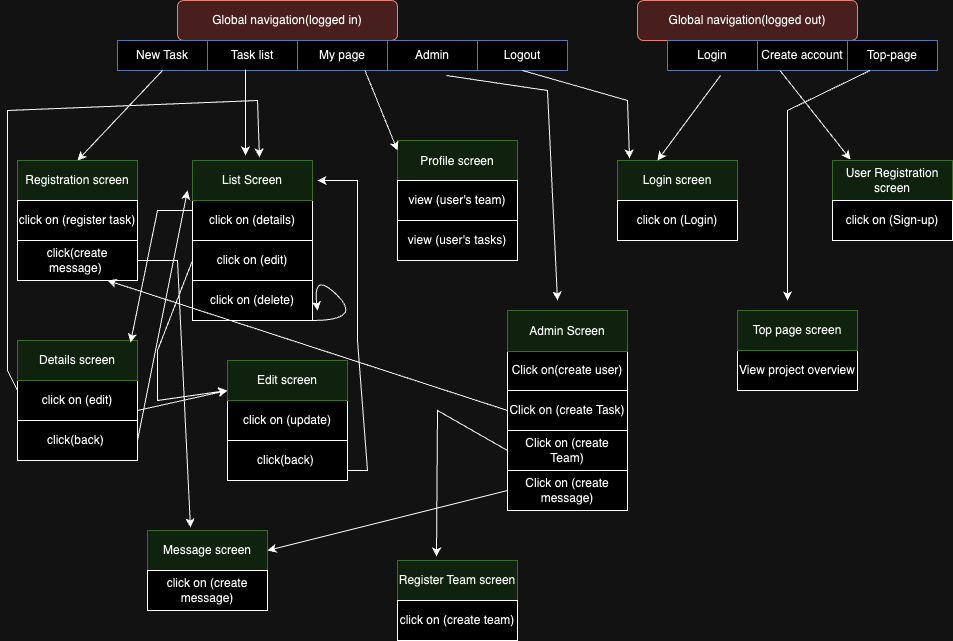

The diagram above was exported from draw.io. Its source (the exported page's mxGraphModel, read from the mxfile embedded in the PNG):
<mxGraphModel dx="954" dy="642" grid="1" gridSize="10" guides="1" tooltips="1" connect="1" arrows="1" fold="1" page="1" pageScale="1" pageWidth="827" pageHeight="1169" math="0" shadow="0">
  <root>
    <mxCell id="WIyWlLk6GJQsqaUBKTNV-0" />
    <mxCell id="WIyWlLk6GJQsqaUBKTNV-1" parent="WIyWlLk6GJQsqaUBKTNV-0" />
    <mxCell id="WIyWlLk6GJQsqaUBKTNV-3" value="&lt;span style=&quot;background-color: initial;&quot;&gt;Global navigation(logged in)&lt;/span&gt;" style="rounded=1;whiteSpace=wrap;html=1;fontSize=12;glass=0;strokeWidth=1;shadow=0;fillColor=#f8cecc;strokeColor=#b85450;" parent="WIyWlLk6GJQsqaUBKTNV-1" vertex="1">
      <mxGeometry x="180" y="80" width="220" height="40" as="geometry" />
    </mxCell>
    <mxCell id="s6GTMSv2sqRzR4tDetto-0" value="&lt;span style=&quot;background-color: initial;&quot;&gt;Global navigation(logged out)&lt;/span&gt;" style="rounded=1;whiteSpace=wrap;html=1;fontSize=12;glass=0;strokeWidth=1;shadow=0;fillColor=#f8cecc;strokeColor=#b85450;" parent="WIyWlLk6GJQsqaUBKTNV-1" vertex="1">
      <mxGeometry x="640" y="80" width="220" height="40" as="geometry" />
    </mxCell>
    <mxCell id="q-dCVkLcWxRaTAbpf_Fr-0" value="New Task" style="rounded=0;whiteSpace=wrap;html=1;strokeColor=#6c8ebf;" vertex="1" parent="WIyWlLk6GJQsqaUBKTNV-1">
      <mxGeometry x="120" y="120" width="90" height="30" as="geometry" />
    </mxCell>
    <mxCell id="q-dCVkLcWxRaTAbpf_Fr-1" value="Task list" style="rounded=0;whiteSpace=wrap;html=1;strokeColor=#6c8ebf;" vertex="1" parent="WIyWlLk6GJQsqaUBKTNV-1">
      <mxGeometry x="210" y="120" width="90" height="30" as="geometry" />
    </mxCell>
    <mxCell id="q-dCVkLcWxRaTAbpf_Fr-2" value="My page" style="rounded=0;whiteSpace=wrap;html=1;strokeColor=#6c8ebf;" vertex="1" parent="WIyWlLk6GJQsqaUBKTNV-1">
      <mxGeometry x="300" y="120" width="90" height="30" as="geometry" />
    </mxCell>
    <mxCell id="q-dCVkLcWxRaTAbpf_Fr-3" value="Admin" style="rounded=0;whiteSpace=wrap;html=1;strokeColor=#6c8ebf;" vertex="1" parent="WIyWlLk6GJQsqaUBKTNV-1">
      <mxGeometry x="390" y="120" width="90" height="30" as="geometry" />
    </mxCell>
    <mxCell id="q-dCVkLcWxRaTAbpf_Fr-7" value="" style="endArrow=classic;html=1;rounded=0;exitX=0.5;exitY=1;exitDx=0;exitDy=0;" edge="1" parent="WIyWlLk6GJQsqaUBKTNV-1" source="q-dCVkLcWxRaTAbpf_Fr-0">
      <mxGeometry width="50" height="50" relative="1" as="geometry">
        <mxPoint x="390" y="170" as="sourcePoint" />
        <mxPoint x="80" y="240" as="targetPoint" />
      </mxGeometry>
    </mxCell>
    <mxCell id="q-dCVkLcWxRaTAbpf_Fr-8" value="Registration screen" style="rounded=0;whiteSpace=wrap;html=1;fillColor=#d5e8d4;strokeColor=#82b366;" vertex="1" parent="WIyWlLk6GJQsqaUBKTNV-1">
      <mxGeometry x="20" y="240" width="120" height="40" as="geometry" />
    </mxCell>
    <mxCell id="q-dCVkLcWxRaTAbpf_Fr-9" value="click on (register task)" style="rounded=0;whiteSpace=wrap;html=1;" vertex="1" parent="WIyWlLk6GJQsqaUBKTNV-1">
      <mxGeometry x="20" y="280" width="120" height="40" as="geometry" />
    </mxCell>
    <mxCell id="q-dCVkLcWxRaTAbpf_Fr-11" value="click(create message)&amp;nbsp;" style="rounded=0;whiteSpace=wrap;html=1;" vertex="1" parent="WIyWlLk6GJQsqaUBKTNV-1">
      <mxGeometry x="20" y="320" width="120" height="40" as="geometry" />
    </mxCell>
    <mxCell id="q-dCVkLcWxRaTAbpf_Fr-12" value="Logout" style="rounded=0;whiteSpace=wrap;html=1;strokeColor=#6c8ebf;" vertex="1" parent="WIyWlLk6GJQsqaUBKTNV-1">
      <mxGeometry x="480" y="120" width="90" height="30" as="geometry" />
    </mxCell>
    <mxCell id="q-dCVkLcWxRaTAbpf_Fr-13" value="click on (edit)" style="rounded=0;whiteSpace=wrap;html=1;" vertex="1" parent="WIyWlLk6GJQsqaUBKTNV-1">
      <mxGeometry x="195" y="320" width="120" height="40" as="geometry" />
    </mxCell>
    <mxCell id="q-dCVkLcWxRaTAbpf_Fr-14" value="click on (details)" style="rounded=0;whiteSpace=wrap;html=1;" vertex="1" parent="WIyWlLk6GJQsqaUBKTNV-1">
      <mxGeometry x="195" y="280" width="120" height="40" as="geometry" />
    </mxCell>
    <mxCell id="q-dCVkLcWxRaTAbpf_Fr-15" value="List Screen" style="rounded=0;whiteSpace=wrap;html=1;fillColor=#d5e8d4;strokeColor=#82b366;" vertex="1" parent="WIyWlLk6GJQsqaUBKTNV-1">
      <mxGeometry x="195" y="240" width="120" height="40" as="geometry" />
    </mxCell>
    <mxCell id="q-dCVkLcWxRaTAbpf_Fr-16" value="click(back)&amp;nbsp;" style="rounded=0;whiteSpace=wrap;html=1;" vertex="1" parent="WIyWlLk6GJQsqaUBKTNV-1">
      <mxGeometry x="20" y="500" width="120" height="40" as="geometry" />
    </mxCell>
    <mxCell id="q-dCVkLcWxRaTAbpf_Fr-17" value="click on (edit)" style="rounded=0;whiteSpace=wrap;html=1;" vertex="1" parent="WIyWlLk6GJQsqaUBKTNV-1">
      <mxGeometry x="20" y="460" width="120" height="40" as="geometry" />
    </mxCell>
    <mxCell id="q-dCVkLcWxRaTAbpf_Fr-18" value="Details screen" style="rounded=0;whiteSpace=wrap;html=1;fillColor=#d5e8d4;strokeColor=#82b366;" vertex="1" parent="WIyWlLk6GJQsqaUBKTNV-1">
      <mxGeometry x="20" y="420" width="120" height="40" as="geometry" />
    </mxCell>
    <mxCell id="q-dCVkLcWxRaTAbpf_Fr-19" value="click(back)&amp;nbsp;" style="rounded=0;whiteSpace=wrap;html=1;" vertex="1" parent="WIyWlLk6GJQsqaUBKTNV-1">
      <mxGeometry x="230" y="520" width="120" height="40" as="geometry" />
    </mxCell>
    <mxCell id="q-dCVkLcWxRaTAbpf_Fr-20" value="click on (update)" style="rounded=0;whiteSpace=wrap;html=1;" vertex="1" parent="WIyWlLk6GJQsqaUBKTNV-1">
      <mxGeometry x="230" y="480" width="120" height="40" as="geometry" />
    </mxCell>
    <mxCell id="q-dCVkLcWxRaTAbpf_Fr-21" value="Edit screen" style="rounded=0;whiteSpace=wrap;html=1;fillColor=#d5e8d4;strokeColor=#82b366;" vertex="1" parent="WIyWlLk6GJQsqaUBKTNV-1">
      <mxGeometry x="230" y="440" width="120" height="40" as="geometry" />
    </mxCell>
    <mxCell id="q-dCVkLcWxRaTAbpf_Fr-22" value="click on (delete)" style="rounded=0;whiteSpace=wrap;html=1;" vertex="1" parent="WIyWlLk6GJQsqaUBKTNV-1">
      <mxGeometry x="195" y="360" width="120" height="40" as="geometry" />
    </mxCell>
    <mxCell id="q-dCVkLcWxRaTAbpf_Fr-26" value="" style="endArrow=classic;html=1;rounded=0;exitX=0.422;exitY=0.967;exitDx=0;exitDy=0;exitPerimeter=0;entryX=0.442;entryY=-0.125;entryDx=0;entryDy=0;entryPerimeter=0;" edge="1" parent="WIyWlLk6GJQsqaUBKTNV-1" source="q-dCVkLcWxRaTAbpf_Fr-1" target="q-dCVkLcWxRaTAbpf_Fr-15">
      <mxGeometry width="50" height="50" relative="1" as="geometry">
        <mxPoint x="230" y="210" as="sourcePoint" />
        <mxPoint x="280" y="160" as="targetPoint" />
      </mxGeometry>
    </mxCell>
    <mxCell id="q-dCVkLcWxRaTAbpf_Fr-28" value="" style="endArrow=classic;html=1;rounded=0;exitX=0;exitY=0.25;exitDx=0;exitDy=0;entryX=0.942;entryY=0.05;entryDx=0;entryDy=0;entryPerimeter=0;" edge="1" parent="WIyWlLk6GJQsqaUBKTNV-1" source="q-dCVkLcWxRaTAbpf_Fr-14" target="q-dCVkLcWxRaTAbpf_Fr-18">
      <mxGeometry width="50" height="50" relative="1" as="geometry">
        <mxPoint x="440" y="350" as="sourcePoint" />
        <mxPoint x="490" y="300" as="targetPoint" />
        <Array as="points">
          <mxPoint x="160" y="290" />
        </Array>
      </mxGeometry>
    </mxCell>
    <mxCell id="q-dCVkLcWxRaTAbpf_Fr-29" value="" style="endArrow=classic;html=1;rounded=0;entryX=0;entryY=0.75;entryDx=0;entryDy=0;" edge="1" parent="WIyWlLk6GJQsqaUBKTNV-1" target="q-dCVkLcWxRaTAbpf_Fr-21">
      <mxGeometry width="50" height="50" relative="1" as="geometry">
        <mxPoint x="195" y="340" as="sourcePoint" />
        <mxPoint x="105" y="460" as="targetPoint" />
        <Array as="points">
          <mxPoint x="160" y="430" />
          <mxPoint x="160" y="480" />
        </Array>
      </mxGeometry>
    </mxCell>
    <mxCell id="q-dCVkLcWxRaTAbpf_Fr-30" value="" style="curved=1;endArrow=classic;html=1;rounded=0;" edge="1" parent="WIyWlLk6GJQsqaUBKTNV-1">
      <mxGeometry width="50" height="50" relative="1" as="geometry">
        <mxPoint x="315" y="400" as="sourcePoint" />
        <mxPoint x="320" y="390" as="targetPoint" />
        <Array as="points">
          <mxPoint x="365" y="400" />
          <mxPoint x="315" y="350" />
        </Array>
      </mxGeometry>
    </mxCell>
    <mxCell id="q-dCVkLcWxRaTAbpf_Fr-31" value="" style="endArrow=classic;html=1;rounded=0;exitX=1;exitY=0.75;exitDx=0;exitDy=0;" edge="1" parent="WIyWlLk6GJQsqaUBKTNV-1" source="q-dCVkLcWxRaTAbpf_Fr-19">
      <mxGeometry width="50" height="50" relative="1" as="geometry">
        <mxPoint x="440" y="350" as="sourcePoint" />
        <mxPoint x="320" y="260" as="targetPoint" />
        <Array as="points">
          <mxPoint x="370" y="550" />
          <mxPoint x="360" y="420" />
          <mxPoint x="360" y="260" />
        </Array>
      </mxGeometry>
    </mxCell>
    <mxCell id="q-dCVkLcWxRaTAbpf_Fr-32" value="" style="endArrow=classic;html=1;rounded=0;exitX=0;exitY=0.25;exitDx=0;exitDy=0;entryX=0.558;entryY=-0.075;entryDx=0;entryDy=0;entryPerimeter=0;" edge="1" parent="WIyWlLk6GJQsqaUBKTNV-1" source="q-dCVkLcWxRaTAbpf_Fr-17" target="q-dCVkLcWxRaTAbpf_Fr-15">
      <mxGeometry width="50" height="50" relative="1" as="geometry">
        <mxPoint x="440" y="350" as="sourcePoint" />
        <mxPoint x="490" y="300" as="targetPoint" />
        <Array as="points">
          <mxPoint x="10" y="450" />
          <mxPoint x="10" y="190" />
          <mxPoint x="260" y="180" />
        </Array>
      </mxGeometry>
    </mxCell>
    <mxCell id="q-dCVkLcWxRaTAbpf_Fr-33" value="" style="endArrow=classic;html=1;rounded=0;exitX=1;exitY=0.75;exitDx=0;exitDy=0;" edge="1" parent="WIyWlLk6GJQsqaUBKTNV-1" source="q-dCVkLcWxRaTAbpf_Fr-17">
      <mxGeometry width="50" height="50" relative="1" as="geometry">
        <mxPoint x="140" y="500" as="sourcePoint" />
        <mxPoint x="230" y="470" as="targetPoint" />
      </mxGeometry>
    </mxCell>
    <mxCell id="q-dCVkLcWxRaTAbpf_Fr-34" value="" style="endArrow=classic;html=1;rounded=0;" edge="1" parent="WIyWlLk6GJQsqaUBKTNV-1">
      <mxGeometry width="50" height="50" relative="1" as="geometry">
        <mxPoint x="140" y="520" as="sourcePoint" />
        <mxPoint x="190" y="270" as="targetPoint" />
      </mxGeometry>
    </mxCell>
    <mxCell id="q-dCVkLcWxRaTAbpf_Fr-35" value="Profile screen" style="rounded=0;whiteSpace=wrap;html=1;fillColor=#d5e8d4;strokeColor=#82b366;" vertex="1" parent="WIyWlLk6GJQsqaUBKTNV-1">
      <mxGeometry x="400" y="220" width="120" height="41" as="geometry" />
    </mxCell>
    <mxCell id="q-dCVkLcWxRaTAbpf_Fr-36" value="view (user's team)" style="rounded=0;whiteSpace=wrap;html=1;" vertex="1" parent="WIyWlLk6GJQsqaUBKTNV-1">
      <mxGeometry x="400" y="260" width="120" height="40" as="geometry" />
    </mxCell>
    <mxCell id="q-dCVkLcWxRaTAbpf_Fr-37" value="view (user's tasks)" style="rounded=0;whiteSpace=wrap;html=1;" vertex="1" parent="WIyWlLk6GJQsqaUBKTNV-1">
      <mxGeometry x="400" y="300" width="120" height="40" as="geometry" />
    </mxCell>
    <mxCell id="q-dCVkLcWxRaTAbpf_Fr-38" value="" style="endArrow=classic;html=1;rounded=0;exitX=0.75;exitY=1;exitDx=0;exitDy=0;" edge="1" parent="WIyWlLk6GJQsqaUBKTNV-1" source="q-dCVkLcWxRaTAbpf_Fr-2">
      <mxGeometry width="50" height="50" relative="1" as="geometry">
        <mxPoint x="390" y="350" as="sourcePoint" />
        <mxPoint x="400" y="230" as="targetPoint" />
      </mxGeometry>
    </mxCell>
    <mxCell id="q-dCVkLcWxRaTAbpf_Fr-39" value="Click on (create Task)" style="rounded=0;whiteSpace=wrap;html=1;" vertex="1" parent="WIyWlLk6GJQsqaUBKTNV-1">
      <mxGeometry x="510" y="470" width="120" height="40" as="geometry" />
    </mxCell>
    <mxCell id="q-dCVkLcWxRaTAbpf_Fr-40" value="Click on(create user)" style="rounded=0;whiteSpace=wrap;html=1;" vertex="1" parent="WIyWlLk6GJQsqaUBKTNV-1">
      <mxGeometry x="510" y="430" width="120" height="40" as="geometry" />
    </mxCell>
    <mxCell id="q-dCVkLcWxRaTAbpf_Fr-41" value="Admin Screen" style="rounded=0;whiteSpace=wrap;html=1;fillColor=#d5e8d4;strokeColor=#82b366;" vertex="1" parent="WIyWlLk6GJQsqaUBKTNV-1">
      <mxGeometry x="510" y="390" width="120" height="41" as="geometry" />
    </mxCell>
    <mxCell id="q-dCVkLcWxRaTAbpf_Fr-42" value="" style="endArrow=classic;html=1;rounded=0;exitX=0.656;exitY=1.167;exitDx=0;exitDy=0;exitPerimeter=0;" edge="1" parent="WIyWlLk6GJQsqaUBKTNV-1" source="q-dCVkLcWxRaTAbpf_Fr-3">
      <mxGeometry width="50" height="50" relative="1" as="geometry">
        <mxPoint x="710" y="350" as="sourcePoint" />
        <mxPoint x="560" y="380" as="targetPoint" />
        <Array as="points">
          <mxPoint x="550" y="170" />
        </Array>
      </mxGeometry>
    </mxCell>
    <mxCell id="q-dCVkLcWxRaTAbpf_Fr-43" value="Click on (create Team)" style="rounded=0;whiteSpace=wrap;html=1;" vertex="1" parent="WIyWlLk6GJQsqaUBKTNV-1">
      <mxGeometry x="510" y="510" width="120" height="40" as="geometry" />
    </mxCell>
    <mxCell id="q-dCVkLcWxRaTAbpf_Fr-44" value="Click on (create message)" style="rounded=0;whiteSpace=wrap;html=1;" vertex="1" parent="WIyWlLk6GJQsqaUBKTNV-1">
      <mxGeometry x="510" y="550" width="120" height="40" as="geometry" />
    </mxCell>
    <mxCell id="q-dCVkLcWxRaTAbpf_Fr-45" value="Message screen" style="rounded=0;whiteSpace=wrap;html=1;fillColor=#d5e8d4;strokeColor=#82b366;" vertex="1" parent="WIyWlLk6GJQsqaUBKTNV-1">
      <mxGeometry x="150" y="610" width="120" height="40" as="geometry" />
    </mxCell>
    <mxCell id="q-dCVkLcWxRaTAbpf_Fr-46" value="click on (create message)" style="rounded=0;whiteSpace=wrap;html=1;" vertex="1" parent="WIyWlLk6GJQsqaUBKTNV-1">
      <mxGeometry x="150" y="650" width="120" height="40" as="geometry" />
    </mxCell>
    <mxCell id="q-dCVkLcWxRaTAbpf_Fr-47" value="" style="endArrow=classic;html=1;rounded=0;exitX=1;exitY=0.5;exitDx=0;exitDy=0;entryX=0.358;entryY=-0.075;entryDx=0;entryDy=0;entryPerimeter=0;" edge="1" parent="WIyWlLk6GJQsqaUBKTNV-1" source="q-dCVkLcWxRaTAbpf_Fr-11" target="q-dCVkLcWxRaTAbpf_Fr-45">
      <mxGeometry width="50" height="50" relative="1" as="geometry">
        <mxPoint x="320" y="430" as="sourcePoint" />
        <mxPoint x="370" y="380" as="targetPoint" />
        <Array as="points">
          <mxPoint x="180" y="340" />
        </Array>
      </mxGeometry>
    </mxCell>
    <mxCell id="q-dCVkLcWxRaTAbpf_Fr-48" value="" style="endArrow=classic;html=1;rounded=0;exitX=0;exitY=0.5;exitDx=0;exitDy=0;entryX=1;entryY=0.5;entryDx=0;entryDy=0;" edge="1" parent="WIyWlLk6GJQsqaUBKTNV-1" source="q-dCVkLcWxRaTAbpf_Fr-44" target="q-dCVkLcWxRaTAbpf_Fr-45">
      <mxGeometry width="50" height="50" relative="1" as="geometry">
        <mxPoint x="320" y="430" as="sourcePoint" />
        <mxPoint x="370" y="380" as="targetPoint" />
      </mxGeometry>
    </mxCell>
    <mxCell id="q-dCVkLcWxRaTAbpf_Fr-49" value="Register Team screen" style="rounded=0;whiteSpace=wrap;html=1;fillColor=#d5e8d4;strokeColor=#82b366;" vertex="1" parent="WIyWlLk6GJQsqaUBKTNV-1">
      <mxGeometry x="400" y="640" width="120" height="40" as="geometry" />
    </mxCell>
    <mxCell id="q-dCVkLcWxRaTAbpf_Fr-50" value="click on (create team)" style="rounded=0;whiteSpace=wrap;html=1;" vertex="1" parent="WIyWlLk6GJQsqaUBKTNV-1">
      <mxGeometry x="400" y="680" width="120" height="40" as="geometry" />
    </mxCell>
    <mxCell id="q-dCVkLcWxRaTAbpf_Fr-51" value="" style="endArrow=classic;html=1;rounded=0;exitX=0;exitY=0.5;exitDx=0;exitDy=0;entryX=0.325;entryY=-0.1;entryDx=0;entryDy=0;entryPerimeter=0;" edge="1" parent="WIyWlLk6GJQsqaUBKTNV-1" source="q-dCVkLcWxRaTAbpf_Fr-43" target="q-dCVkLcWxRaTAbpf_Fr-49">
      <mxGeometry width="50" height="50" relative="1" as="geometry">
        <mxPoint x="480" y="480" as="sourcePoint" />
        <mxPoint x="530" y="430" as="targetPoint" />
        <Array as="points">
          <mxPoint x="440" y="490" />
        </Array>
      </mxGeometry>
    </mxCell>
    <mxCell id="q-dCVkLcWxRaTAbpf_Fr-52" value="" style="endArrow=classic;html=1;rounded=0;exitX=0;exitY=0.5;exitDx=0;exitDy=0;entryX=0.75;entryY=1;entryDx=0;entryDy=0;" edge="1" parent="WIyWlLk6GJQsqaUBKTNV-1" source="q-dCVkLcWxRaTAbpf_Fr-39" target="q-dCVkLcWxRaTAbpf_Fr-11">
      <mxGeometry width="50" height="50" relative="1" as="geometry">
        <mxPoint x="480" y="480" as="sourcePoint" />
        <mxPoint x="530" y="430" as="targetPoint" />
      </mxGeometry>
    </mxCell>
    <mxCell id="q-dCVkLcWxRaTAbpf_Fr-53" value="Login" style="rounded=0;whiteSpace=wrap;html=1;strokeColor=#6c8ebf;" vertex="1" parent="WIyWlLk6GJQsqaUBKTNV-1">
      <mxGeometry x="670" y="120" width="90" height="30" as="geometry" />
    </mxCell>
    <mxCell id="q-dCVkLcWxRaTAbpf_Fr-54" value="Create account" style="rounded=0;whiteSpace=wrap;html=1;strokeColor=#6c8ebf;" vertex="1" parent="WIyWlLk6GJQsqaUBKTNV-1">
      <mxGeometry x="760" y="120" width="90" height="30" as="geometry" />
    </mxCell>
    <mxCell id="q-dCVkLcWxRaTAbpf_Fr-55" value="Top-page" style="rounded=0;whiteSpace=wrap;html=1;strokeColor=#6c8ebf;" vertex="1" parent="WIyWlLk6GJQsqaUBKTNV-1">
      <mxGeometry x="850" y="120" width="90" height="30" as="geometry" />
    </mxCell>
    <mxCell id="q-dCVkLcWxRaTAbpf_Fr-56" value="Login screen" style="rounded=0;whiteSpace=wrap;html=1;fillColor=#d5e8d4;strokeColor=#82b366;" vertex="1" parent="WIyWlLk6GJQsqaUBKTNV-1">
      <mxGeometry x="620" y="240" width="120" height="40" as="geometry" />
    </mxCell>
    <mxCell id="q-dCVkLcWxRaTAbpf_Fr-57" value="click on (Login)" style="rounded=0;whiteSpace=wrap;html=1;" vertex="1" parent="WIyWlLk6GJQsqaUBKTNV-1">
      <mxGeometry x="620" y="280" width="120" height="40" as="geometry" />
    </mxCell>
    <mxCell id="q-dCVkLcWxRaTAbpf_Fr-58" value="User Registration screen" style="rounded=0;whiteSpace=wrap;html=1;fillColor=#d5e8d4;strokeColor=#82b366;" vertex="1" parent="WIyWlLk6GJQsqaUBKTNV-1">
      <mxGeometry x="835" y="240" width="120" height="40" as="geometry" />
    </mxCell>
    <mxCell id="q-dCVkLcWxRaTAbpf_Fr-59" value="click on (Sign-up)" style="rounded=0;whiteSpace=wrap;html=1;" vertex="1" parent="WIyWlLk6GJQsqaUBKTNV-1">
      <mxGeometry x="835" y="280" width="120" height="40" as="geometry" />
    </mxCell>
    <mxCell id="q-dCVkLcWxRaTAbpf_Fr-60" value="View project overview" style="rounded=0;whiteSpace=wrap;html=1;" vertex="1" parent="WIyWlLk6GJQsqaUBKTNV-1">
      <mxGeometry x="740" y="430" width="120" height="40" as="geometry" />
    </mxCell>
    <mxCell id="q-dCVkLcWxRaTAbpf_Fr-61" value="Top page screen" style="rounded=0;whiteSpace=wrap;html=1;fillColor=#d5e8d4;strokeColor=#82b366;" vertex="1" parent="WIyWlLk6GJQsqaUBKTNV-1">
      <mxGeometry x="740" y="390" width="120" height="40" as="geometry" />
    </mxCell>
    <mxCell id="q-dCVkLcWxRaTAbpf_Fr-62" value="" style="endArrow=classic;html=1;rounded=0;exitX=0.25;exitY=1;exitDx=0;exitDy=0;" edge="1" parent="WIyWlLk6GJQsqaUBKTNV-1" source="q-dCVkLcWxRaTAbpf_Fr-55">
      <mxGeometry width="50" height="50" relative="1" as="geometry">
        <mxPoint x="850" y="160" as="sourcePoint" />
        <mxPoint x="790" y="380" as="targetPoint" />
        <Array as="points">
          <mxPoint x="790" y="190" />
        </Array>
      </mxGeometry>
    </mxCell>
    <mxCell id="q-dCVkLcWxRaTAbpf_Fr-63" value="" style="endArrow=classic;html=1;rounded=0;exitX=0.5;exitY=1;exitDx=0;exitDy=0;entryX=0.1;entryY=-0.05;entryDx=0;entryDy=0;entryPerimeter=0;" edge="1" parent="WIyWlLk6GJQsqaUBKTNV-1" source="q-dCVkLcWxRaTAbpf_Fr-12" target="q-dCVkLcWxRaTAbpf_Fr-56">
      <mxGeometry width="50" height="50" relative="1" as="geometry">
        <mxPoint x="490" y="450" as="sourcePoint" />
        <mxPoint x="540" y="400" as="targetPoint" />
        <Array as="points">
          <mxPoint x="630" y="180" />
        </Array>
      </mxGeometry>
    </mxCell>
    <mxCell id="q-dCVkLcWxRaTAbpf_Fr-64" value="" style="endArrow=classic;html=1;rounded=0;exitX=0.589;exitY=1.167;exitDx=0;exitDy=0;exitPerimeter=0;" edge="1" parent="WIyWlLk6GJQsqaUBKTNV-1" source="q-dCVkLcWxRaTAbpf_Fr-53">
      <mxGeometry width="50" height="50" relative="1" as="geometry">
        <mxPoint x="490" y="450" as="sourcePoint" />
        <mxPoint x="660" y="240" as="targetPoint" />
      </mxGeometry>
    </mxCell>
    <mxCell id="q-dCVkLcWxRaTAbpf_Fr-66" value="" style="endArrow=classic;html=1;rounded=0;exitX=0.25;exitY=1;exitDx=0;exitDy=0;entryX=0.15;entryY=-0.025;entryDx=0;entryDy=0;entryPerimeter=0;" edge="1" parent="WIyWlLk6GJQsqaUBKTNV-1" source="q-dCVkLcWxRaTAbpf_Fr-54" target="q-dCVkLcWxRaTAbpf_Fr-58">
      <mxGeometry width="50" height="50" relative="1" as="geometry">
        <mxPoint x="490" y="450" as="sourcePoint" />
        <mxPoint x="540" y="400" as="targetPoint" />
      </mxGeometry>
    </mxCell>
  </root>
</mxGraphModel>